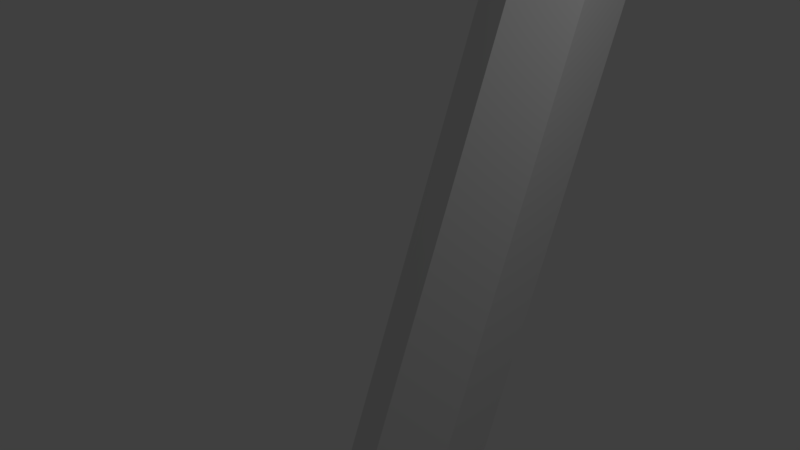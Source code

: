 # Source: bentPillar.blend  (saved by Blender 2.78.0; exported with 4.5.12 LTS)
import bpy
from mathutils import Matrix  # noqa: F401  (used for matrix-valued properties, if any)

bpy.ops.wm.read_factory_settings(use_empty=True)
scene = bpy.context.scene
scene.name = 'Scene'

# ---- collections
col_collection_1 = bpy.data.collections.new('Collection 1'); scene.collection.children.link(col_collection_1)

# ---- world
world_world = bpy.data.worlds.new('World'); scene.world = world_world
world_world.color = (0.05088, 0.05088, 0.05088)
world_world.use_sun_shadow = False
world_world.sun_shadow_jitter_overblur = 0.0
world_world.cycles.sampling_method = 'MANUAL'

# ---- cameras
cam_camera = bpy.data.cameras.new('Camera')
cam_camera.clip_end = 100.0
cam_camera.lens = 35.0
cam_camera.sensor_width = 32.0
cam_camera.sensor_height = 18.0
cam_camera.ortho_scale = 7.314
cam_camera.dof.focus_distance = 0.0
cam_camera.dof.aperture_fstop = 128.0

# ---- lights
light_lamp = bpy.data.lights.new('Lamp', 'POINT')
light_lamp.transmission_factor = 0.0
light_lamp.cutoff_distance = 30.0
light_lamp.energy = 100.0
light_lamp.shadow_buffer_clip_start = 1.001
light_lamp.shadow_soft_size = 0.1
light_lamp.shadow_maximum_resolution = 0.006
light_lamp.use_absolute_resolution = True

# ---- meshes
me_cylinder = bpy.data.meshes.new('Cylinder')
me_cylinder.from_pydata([(0.0, 1.0, -1.0), (0.0, 5.692, 1.0), (0.866, 0.5, -1.0), (0.866, 5.192, 1.0), (0.866, -0.5, -1.0), (0.866, 4.192, 1.0), (-8.742e-08, -1.0, -1.0), (-8.742e-08, 3.692, 1.0), (-0.866, -0.5, -1.0), (-0.866, 4.192, 1.0), (-0.866, 0.5, -1.0), (-0.866, 5.192, 1.0)], [], [(0, 1, 3, 2), (2, 3, 5, 4), (4, 5, 7, 6), (6, 7, 9, 8), (3, 1, 11, 9, 7, 5), (8, 9, 11, 10), (10, 11, 1, 0), (0, 2, 4, 6, 8, 10)])
me_cylinder.use_remesh_preserve_volume = False
me_cylinder.use_remesh_preserve_attributes = False
me_cylinder.use_mirror_vertex_groups = False
me_cylinder.update()

# ---- objects
ob_cylinder = bpy.data.objects.new('Cylinder', me_cylinder)
ob_lamp = bpy.data.objects.new('Lamp', light_lamp)
ob_camera = bpy.data.objects.new('Camera', cam_camera)

# ---- transforms, parenting, visibility, modifiers, constraints
ob_cylinder.location = (0.0, 0.0, 0.0)
ob_cylinder.scale = (1.0, 1.0, 6.058)
ob_cylinder.lineart.crease_threshold = 0.0
ob_lamp.location = (4.076, 1.005, 5.904)
ob_lamp.rotation_euler = (0.6503, 0.05522, 1.866)
ob_lamp.lock_rotations_4d = False
ob_lamp.empty_display_type = 'ARROWS'
ob_lamp.color = (0.0, 0.0, 0.0, 0.0)
ob_lamp.lineart.crease_threshold = 0.0
ob_camera.location = (7.481, -6.508, 5.344)
ob_camera.rotation_euler = (1.109, 0.0, 0.8149)
ob_camera.lock_rotations_4d = False
ob_camera.empty_display_type = 'ARROWS'
ob_camera.color = (0.0, 0.0, 0.0, 0.0)
ob_camera.display_type = 'WIRE'
ob_camera.lineart.crease_threshold = 0.0

# ---- collection membership
col_collection_1.objects.link(ob_cylinder)
col_collection_1.objects.link(ob_lamp)
col_collection_1.objects.link(ob_camera)

# ---- scene / render settings (as saved in the file)
scene.camera = ob_camera
scene.frame_start = 1; scene.frame_end = 250; scene.frame_set(1)
scene.render.engine = 'BLENDER_EEVEE_NEXT'
scene.render.resolution_percentage = 50
scene.render.dither_intensity = 0.0
scene.cycles.use_denoising = False
scene.cycles.samples = 128
scene.cycles.sampling_pattern = 'TABULATED_SOBOL'
scene.cycles.light_sampling_threshold = 0.0
scene.cycles.use_adaptive_sampling = False
scene.cycles.use_light_tree = False
scene.cycles.blur_glossy = 0.0
scene.cycles.sample_clamp_indirect = 0.0
scene.view_settings.view_transform = 'Standard'
bpy.context.view_layer.update()
